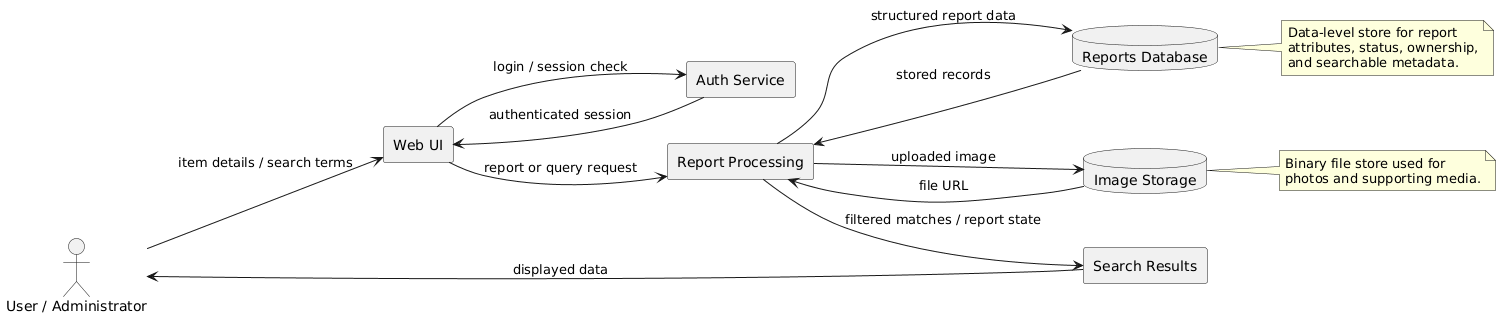

The diagram above was rendered by PlantUML. Its source (embedded in the PNG):
@startuml
left to right direction
skinparam shadowing false
skinparam packageStyle rectangle

actor "User / Administrator" as actor
rectangle "Web UI" as ui
rectangle "Auth Service" as auth
rectangle "Report Processing" as process
database "Reports Database" as db
database "Image Storage" as storage
rectangle "Search Results" as results

actor --> ui : item details / search terms
ui --> auth : login / session check
auth --> ui : authenticated session
ui --> process : report or query request
process --> db : structured report data
process --> storage : uploaded image
db --> process : stored records
storage --> process : file URL
process --> results : filtered matches / report state
results --> actor : displayed data

note right of db
Data-level store for report
attributes, status, ownership,
and searchable metadata.
end note

note right of storage
Binary file store used for
photos and supporting media.
end note
@enduml